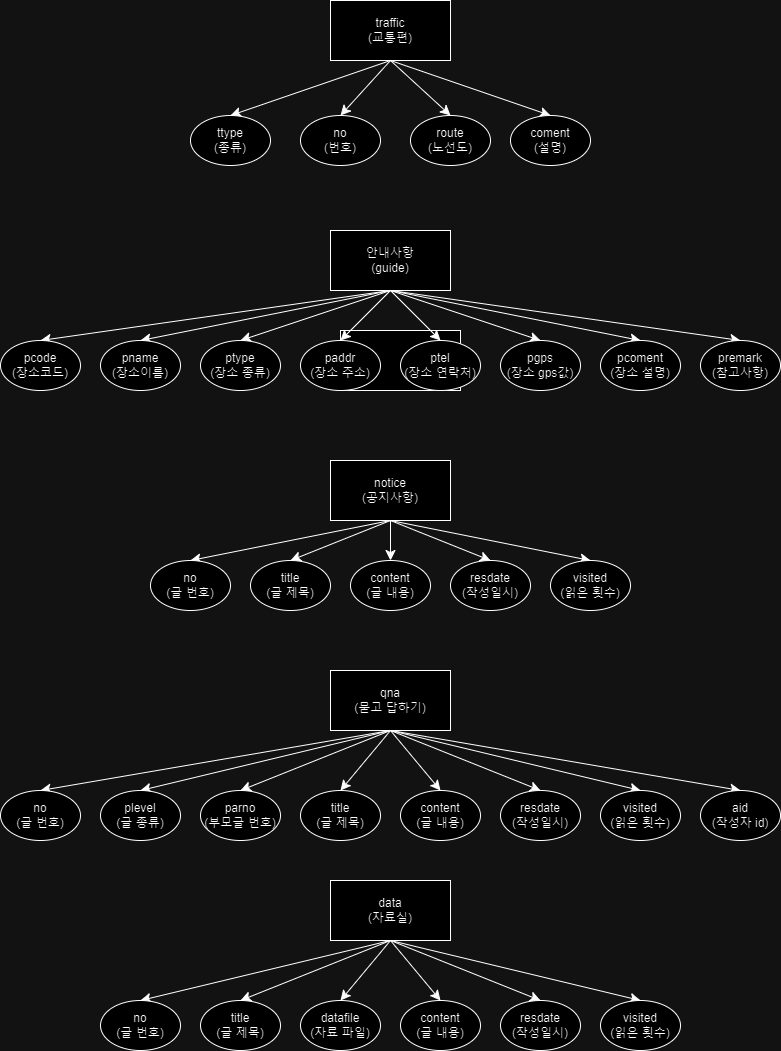

The diagram above was exported from draw.io. Its source (the exported page's mxGraphModel, read from the mxfile embedded in the PNG):
<mxGraphModel dx="1674" dy="830" grid="1" gridSize="10" guides="1" tooltips="1" connect="1" arrows="1" fold="1" page="1" pageScale="1" pageWidth="827" pageHeight="1169" math="0" shadow="0">
  <root>
    <mxCell id="0" />
    <mxCell id="1" parent="0" />
    <mxCell id="5orU53A0b2sqA4dqnFqH-1" value="" style="rounded=0;whiteSpace=wrap;html=1;" parent="1" vertex="1">
      <mxGeometry x="350" y="400" width="120" height="60" as="geometry" />
    </mxCell>
    <mxCell id="3YHKIk54glQ2s1RMrXVU-1" style="edgeStyle=none;curved=1;rounded=0;orthogonalLoop=1;jettySize=auto;html=1;exitX=0.5;exitY=1;exitDx=0;exitDy=0;entryX=0.5;entryY=0;entryDx=0;entryDy=0;fontSize=12;startSize=8;endSize=8;" edge="1" parent="1" source="3YHKIk54glQ2s1RMrXVU-5" target="3YHKIk54glQ2s1RMrXVU-6">
      <mxGeometry relative="1" as="geometry" />
    </mxCell>
    <mxCell id="3YHKIk54glQ2s1RMrXVU-2" style="edgeStyle=none;curved=1;rounded=0;orthogonalLoop=1;jettySize=auto;html=1;exitX=0.5;exitY=1;exitDx=0;exitDy=0;entryX=0.5;entryY=0;entryDx=0;entryDy=0;fontSize=12;startSize=8;endSize=8;" edge="1" parent="1" source="3YHKIk54glQ2s1RMrXVU-5" target="3YHKIk54glQ2s1RMrXVU-8">
      <mxGeometry relative="1" as="geometry" />
    </mxCell>
    <mxCell id="3YHKIk54glQ2s1RMrXVU-3" style="edgeStyle=none;curved=1;rounded=0;orthogonalLoop=1;jettySize=auto;html=1;exitX=0.5;exitY=1;exitDx=0;exitDy=0;entryX=0.5;entryY=0;entryDx=0;entryDy=0;fontSize=12;startSize=8;endSize=8;" edge="1" parent="1" source="3YHKIk54glQ2s1RMrXVU-5" target="3YHKIk54glQ2s1RMrXVU-7">
      <mxGeometry relative="1" as="geometry" />
    </mxCell>
    <mxCell id="3YHKIk54glQ2s1RMrXVU-4" style="edgeStyle=none;curved=1;rounded=0;orthogonalLoop=1;jettySize=auto;html=1;exitX=0.5;exitY=1;exitDx=0;exitDy=0;entryX=0.5;entryY=0;entryDx=0;entryDy=0;fontSize=12;startSize=8;endSize=8;" edge="1" parent="1" source="3YHKIk54glQ2s1RMrXVU-5" target="3YHKIk54glQ2s1RMrXVU-9">
      <mxGeometry relative="1" as="geometry" />
    </mxCell>
    <mxCell id="3YHKIk54glQ2s1RMrXVU-5" value="traffic&lt;br&gt;(교통편)" style="rounded=0;whiteSpace=wrap;html=1;" vertex="1" parent="1">
      <mxGeometry x="340" y="70" width="120" height="60" as="geometry" />
    </mxCell>
    <mxCell id="3YHKIk54glQ2s1RMrXVU-6" value="ttype&lt;br&gt;(종류)" style="ellipse;whiteSpace=wrap;html=1;" vertex="1" parent="1">
      <mxGeometry x="200" y="185" width="80" height="50" as="geometry" />
    </mxCell>
    <mxCell id="3YHKIk54glQ2s1RMrXVU-7" value="route&lt;br&gt;(노선도)" style="ellipse;whiteSpace=wrap;html=1;" vertex="1" parent="1">
      <mxGeometry x="420" y="185" width="80" height="50" as="geometry" />
    </mxCell>
    <mxCell id="3YHKIk54glQ2s1RMrXVU-8" value="no&lt;br&gt;(번호)" style="ellipse;whiteSpace=wrap;html=1;" vertex="1" parent="1">
      <mxGeometry x="310" y="185" width="80" height="50" as="geometry" />
    </mxCell>
    <mxCell id="3YHKIk54glQ2s1RMrXVU-9" value="coment&lt;br&gt;(설명)" style="ellipse;whiteSpace=wrap;html=1;" vertex="1" parent="1">
      <mxGeometry x="520" y="185" width="80" height="50" as="geometry" />
    </mxCell>
    <mxCell id="3YHKIk54glQ2s1RMrXVU-10" style="edgeStyle=none;curved=1;rounded=0;orthogonalLoop=1;jettySize=auto;html=1;exitX=0.5;exitY=1;exitDx=0;exitDy=0;entryX=0.5;entryY=0;entryDx=0;entryDy=0;fontSize=12;startSize=8;endSize=8;" edge="1" parent="1" source="3YHKIk54glQ2s1RMrXVU-18" target="3YHKIk54glQ2s1RMrXVU-19">
      <mxGeometry relative="1" as="geometry" />
    </mxCell>
    <mxCell id="3YHKIk54glQ2s1RMrXVU-11" style="edgeStyle=none;curved=1;rounded=0;orthogonalLoop=1;jettySize=auto;html=1;exitX=0.5;exitY=1;exitDx=0;exitDy=0;entryX=0.5;entryY=0;entryDx=0;entryDy=0;fontSize=12;startSize=8;endSize=8;" edge="1" parent="1" source="3YHKIk54glQ2s1RMrXVU-18" target="3YHKIk54glQ2s1RMrXVU-20">
      <mxGeometry relative="1" as="geometry" />
    </mxCell>
    <mxCell id="3YHKIk54glQ2s1RMrXVU-12" style="edgeStyle=none;curved=1;rounded=0;orthogonalLoop=1;jettySize=auto;html=1;exitX=0.5;exitY=1;exitDx=0;exitDy=0;entryX=0.5;entryY=0;entryDx=0;entryDy=0;fontSize=12;startSize=8;endSize=8;" edge="1" parent="1" source="3YHKIk54glQ2s1RMrXVU-18" target="3YHKIk54glQ2s1RMrXVU-21">
      <mxGeometry relative="1" as="geometry" />
    </mxCell>
    <mxCell id="3YHKIk54glQ2s1RMrXVU-13" style="edgeStyle=none;curved=1;rounded=0;orthogonalLoop=1;jettySize=auto;html=1;exitX=0.5;exitY=1;exitDx=0;exitDy=0;entryX=0.5;entryY=0;entryDx=0;entryDy=0;fontSize=12;startSize=8;endSize=8;" edge="1" parent="1" source="3YHKIk54glQ2s1RMrXVU-18" target="3YHKIk54glQ2s1RMrXVU-22">
      <mxGeometry relative="1" as="geometry" />
    </mxCell>
    <mxCell id="3YHKIk54glQ2s1RMrXVU-14" style="edgeStyle=none;curved=1;rounded=0;orthogonalLoop=1;jettySize=auto;html=1;exitX=0.5;exitY=1;exitDx=0;exitDy=0;entryX=0.5;entryY=0;entryDx=0;entryDy=0;fontSize=12;startSize=8;endSize=8;" edge="1" parent="1" source="3YHKIk54glQ2s1RMrXVU-18" target="3YHKIk54glQ2s1RMrXVU-23">
      <mxGeometry relative="1" as="geometry" />
    </mxCell>
    <mxCell id="3YHKIk54glQ2s1RMrXVU-15" style="edgeStyle=none;curved=1;rounded=0;orthogonalLoop=1;jettySize=auto;html=1;exitX=0.5;exitY=1;exitDx=0;exitDy=0;entryX=0.5;entryY=0;entryDx=0;entryDy=0;fontSize=12;startSize=8;endSize=8;" edge="1" parent="1" source="3YHKIk54glQ2s1RMrXVU-18" target="3YHKIk54glQ2s1RMrXVU-24">
      <mxGeometry relative="1" as="geometry" />
    </mxCell>
    <mxCell id="3YHKIk54glQ2s1RMrXVU-16" style="edgeStyle=none;curved=1;rounded=0;orthogonalLoop=1;jettySize=auto;html=1;exitX=0.5;exitY=1;exitDx=0;exitDy=0;entryX=0.5;entryY=0;entryDx=0;entryDy=0;fontSize=12;startSize=8;endSize=8;" edge="1" parent="1" source="3YHKIk54glQ2s1RMrXVU-18" target="3YHKIk54glQ2s1RMrXVU-25">
      <mxGeometry relative="1" as="geometry" />
    </mxCell>
    <mxCell id="3YHKIk54glQ2s1RMrXVU-17" style="edgeStyle=none;curved=1;rounded=0;orthogonalLoop=1;jettySize=auto;html=1;exitX=0.5;exitY=1;exitDx=0;exitDy=0;entryX=0.5;entryY=0;entryDx=0;entryDy=0;fontSize=12;startSize=8;endSize=8;" edge="1" parent="1" source="3YHKIk54glQ2s1RMrXVU-18" target="3YHKIk54glQ2s1RMrXVU-26">
      <mxGeometry relative="1" as="geometry" />
    </mxCell>
    <mxCell id="3YHKIk54glQ2s1RMrXVU-18" value="안내사항&lt;br&gt;(guide)" style="rounded=0;whiteSpace=wrap;html=1;" vertex="1" parent="1">
      <mxGeometry x="340" y="300" width="120" height="60" as="geometry" />
    </mxCell>
    <mxCell id="3YHKIk54glQ2s1RMrXVU-19" value="pcode&lt;br&gt;(장소코드)" style="ellipse;whiteSpace=wrap;html=1;" vertex="1" parent="1">
      <mxGeometry x="10" y="410" width="80" height="50" as="geometry" />
    </mxCell>
    <mxCell id="3YHKIk54glQ2s1RMrXVU-20" value="pname&lt;div&gt;(장소이름)&lt;/div&gt;" style="ellipse;whiteSpace=wrap;html=1;" vertex="1" parent="1">
      <mxGeometry x="110" y="410" width="80" height="50" as="geometry" />
    </mxCell>
    <mxCell id="3YHKIk54glQ2s1RMrXVU-21" value="ptype&lt;br&gt;(장소 종류)" style="ellipse;whiteSpace=wrap;html=1;" vertex="1" parent="1">
      <mxGeometry x="210" y="410" width="80" height="50" as="geometry" />
    </mxCell>
    <mxCell id="3YHKIk54glQ2s1RMrXVU-22" value="paddr&lt;div&gt;(장소 주소)&lt;/div&gt;" style="ellipse;whiteSpace=wrap;html=1;" vertex="1" parent="1">
      <mxGeometry x="310" y="410" width="80" height="50" as="geometry" />
    </mxCell>
    <mxCell id="3YHKIk54glQ2s1RMrXVU-23" value="ptel&lt;div&gt;(장소 연락처)&lt;/div&gt;" style="ellipse;whiteSpace=wrap;html=1;" vertex="1" parent="1">
      <mxGeometry x="410" y="410" width="80" height="50" as="geometry" />
    </mxCell>
    <mxCell id="3YHKIk54glQ2s1RMrXVU-24" value="pgps&lt;div&gt;(장소 gps값)&lt;/div&gt;" style="ellipse;whiteSpace=wrap;html=1;" vertex="1" parent="1">
      <mxGeometry x="510" y="410" width="80" height="50" as="geometry" />
    </mxCell>
    <mxCell id="3YHKIk54glQ2s1RMrXVU-25" value="pcoment&lt;div&gt;(장소 설명)&lt;/div&gt;" style="ellipse;whiteSpace=wrap;html=1;" vertex="1" parent="1">
      <mxGeometry x="610" y="410" width="80" height="50" as="geometry" />
    </mxCell>
    <mxCell id="3YHKIk54glQ2s1RMrXVU-26" value="premark&lt;div&gt;(참고사항)&lt;/div&gt;" style="ellipse;whiteSpace=wrap;html=1;" vertex="1" parent="1">
      <mxGeometry x="710" y="410" width="80" height="50" as="geometry" />
    </mxCell>
    <mxCell id="3YHKIk54glQ2s1RMrXVU-27" style="edgeStyle=none;curved=1;rounded=0;orthogonalLoop=1;jettySize=auto;html=1;exitX=0.5;exitY=1;exitDx=0;exitDy=0;entryX=0.5;entryY=0;entryDx=0;entryDy=0;fontSize=12;startSize=8;endSize=8;" edge="1" parent="1" source="3YHKIk54glQ2s1RMrXVU-32" target="3YHKIk54glQ2s1RMrXVU-33">
      <mxGeometry relative="1" as="geometry" />
    </mxCell>
    <mxCell id="3YHKIk54glQ2s1RMrXVU-28" style="edgeStyle=none;curved=1;rounded=0;orthogonalLoop=1;jettySize=auto;html=1;exitX=0.5;exitY=1;exitDx=0;exitDy=0;entryX=0.5;entryY=0;entryDx=0;entryDy=0;fontSize=12;startSize=8;endSize=8;" edge="1" parent="1" source="3YHKIk54glQ2s1RMrXVU-32" target="3YHKIk54glQ2s1RMrXVU-34">
      <mxGeometry relative="1" as="geometry" />
    </mxCell>
    <mxCell id="3YHKIk54glQ2s1RMrXVU-29" style="edgeStyle=none;curved=1;rounded=0;orthogonalLoop=1;jettySize=auto;html=1;exitX=0.5;exitY=1;exitDx=0;exitDy=0;entryX=0.5;entryY=0;entryDx=0;entryDy=0;fontSize=12;startSize=8;endSize=8;" edge="1" parent="1" source="3YHKIk54glQ2s1RMrXVU-32" target="3YHKIk54glQ2s1RMrXVU-35">
      <mxGeometry relative="1" as="geometry" />
    </mxCell>
    <mxCell id="3YHKIk54glQ2s1RMrXVU-30" style="edgeStyle=none;curved=1;rounded=0;orthogonalLoop=1;jettySize=auto;html=1;exitX=0.5;exitY=1;exitDx=0;exitDy=0;entryX=0.5;entryY=0;entryDx=0;entryDy=0;fontSize=12;startSize=8;endSize=8;" edge="1" parent="1" source="3YHKIk54glQ2s1RMrXVU-32" target="3YHKIk54glQ2s1RMrXVU-36">
      <mxGeometry relative="1" as="geometry" />
    </mxCell>
    <mxCell id="3YHKIk54glQ2s1RMrXVU-31" style="edgeStyle=none;curved=1;rounded=0;orthogonalLoop=1;jettySize=auto;html=1;exitX=0.5;exitY=1;exitDx=0;exitDy=0;entryX=0.5;entryY=0;entryDx=0;entryDy=0;fontSize=12;startSize=8;endSize=8;" edge="1" parent="1" source="3YHKIk54glQ2s1RMrXVU-32" target="3YHKIk54glQ2s1RMrXVU-37">
      <mxGeometry relative="1" as="geometry" />
    </mxCell>
    <mxCell id="3YHKIk54glQ2s1RMrXVU-32" value="notice&lt;div&gt;(공지사항)&lt;/div&gt;" style="rounded=0;whiteSpace=wrap;html=1;" vertex="1" parent="1">
      <mxGeometry x="340" y="530" width="120" height="60" as="geometry" />
    </mxCell>
    <mxCell id="3YHKIk54glQ2s1RMrXVU-33" value="no&lt;div&gt;(글 번호)&lt;/div&gt;" style="ellipse;whiteSpace=wrap;html=1;" vertex="1" parent="1">
      <mxGeometry x="160" y="630" width="80" height="50" as="geometry" />
    </mxCell>
    <mxCell id="3YHKIk54glQ2s1RMrXVU-34" value="&lt;span style=&quot;background-color: initial;&quot;&gt;title&lt;/span&gt;&lt;div&gt;&lt;span style=&quot;background-color: initial;&quot;&gt;(글 제목)&lt;/span&gt;&lt;/div&gt;" style="ellipse;whiteSpace=wrap;html=1;" vertex="1" parent="1">
      <mxGeometry x="260" y="630" width="80" height="50" as="geometry" />
    </mxCell>
    <mxCell id="3YHKIk54glQ2s1RMrXVU-35" value="content&lt;br&gt;&lt;div&gt;&lt;span style=&quot;background-color: initial;&quot;&gt;(글 내용)&lt;/span&gt;&lt;/div&gt;" style="ellipse;whiteSpace=wrap;html=1;" vertex="1" parent="1">
      <mxGeometry x="360" y="630" width="80" height="50" as="geometry" />
    </mxCell>
    <mxCell id="3YHKIk54glQ2s1RMrXVU-36" value="resdate&lt;div&gt;(작성일시)&lt;/div&gt;" style="ellipse;whiteSpace=wrap;html=1;" vertex="1" parent="1">
      <mxGeometry x="460" y="630" width="80" height="50" as="geometry" />
    </mxCell>
    <mxCell id="3YHKIk54glQ2s1RMrXVU-37" value="&lt;div&gt;visited&lt;/div&gt;&lt;div&gt;(읽은 횟수)&lt;/div&gt;" style="ellipse;whiteSpace=wrap;html=1;" vertex="1" parent="1">
      <mxGeometry x="560" y="630" width="80" height="50" as="geometry" />
    </mxCell>
    <mxCell id="3YHKIk54glQ2s1RMrXVU-38" style="edgeStyle=none;curved=1;rounded=0;orthogonalLoop=1;jettySize=auto;html=1;exitX=0.5;exitY=1;exitDx=0;exitDy=0;entryX=0.5;entryY=0;entryDx=0;entryDy=0;fontSize=12;startSize=8;endSize=8;" edge="1" parent="1" source="3YHKIk54glQ2s1RMrXVU-46" target="3YHKIk54glQ2s1RMrXVU-47">
      <mxGeometry relative="1" as="geometry" />
    </mxCell>
    <mxCell id="3YHKIk54glQ2s1RMrXVU-39" style="edgeStyle=none;curved=1;rounded=0;orthogonalLoop=1;jettySize=auto;html=1;exitX=0.5;exitY=1;exitDx=0;exitDy=0;entryX=0.5;entryY=0;entryDx=0;entryDy=0;fontSize=12;startSize=8;endSize=8;" edge="1" parent="1" source="3YHKIk54glQ2s1RMrXVU-46" target="3YHKIk54glQ2s1RMrXVU-49">
      <mxGeometry relative="1" as="geometry" />
    </mxCell>
    <mxCell id="3YHKIk54glQ2s1RMrXVU-40" style="edgeStyle=none;curved=1;rounded=0;orthogonalLoop=1;jettySize=auto;html=1;exitX=0.5;exitY=1;exitDx=0;exitDy=0;entryX=0.5;entryY=0;entryDx=0;entryDy=0;fontSize=12;startSize=8;endSize=8;" edge="1" parent="1" source="3YHKIk54glQ2s1RMrXVU-46" target="3YHKIk54glQ2s1RMrXVU-48">
      <mxGeometry relative="1" as="geometry" />
    </mxCell>
    <mxCell id="3YHKIk54glQ2s1RMrXVU-41" style="edgeStyle=none;curved=1;rounded=0;orthogonalLoop=1;jettySize=auto;html=1;exitX=0.5;exitY=1;exitDx=0;exitDy=0;entryX=0.5;entryY=0;entryDx=0;entryDy=0;fontSize=12;startSize=8;endSize=8;" edge="1" parent="1" source="3YHKIk54glQ2s1RMrXVU-46" target="3YHKIk54glQ2s1RMrXVU-50">
      <mxGeometry relative="1" as="geometry" />
    </mxCell>
    <mxCell id="3YHKIk54glQ2s1RMrXVU-42" style="edgeStyle=none;curved=1;rounded=0;orthogonalLoop=1;jettySize=auto;html=1;exitX=0.5;exitY=1;exitDx=0;exitDy=0;entryX=0.5;entryY=0;entryDx=0;entryDy=0;fontSize=12;startSize=8;endSize=8;" edge="1" parent="1" source="3YHKIk54glQ2s1RMrXVU-46" target="3YHKIk54glQ2s1RMrXVU-51">
      <mxGeometry relative="1" as="geometry" />
    </mxCell>
    <mxCell id="3YHKIk54glQ2s1RMrXVU-43" style="edgeStyle=none;curved=1;rounded=0;orthogonalLoop=1;jettySize=auto;html=1;exitX=0.5;exitY=1;exitDx=0;exitDy=0;entryX=0.5;entryY=0;entryDx=0;entryDy=0;fontSize=12;startSize=8;endSize=8;" edge="1" parent="1" source="3YHKIk54glQ2s1RMrXVU-46" target="3YHKIk54glQ2s1RMrXVU-52">
      <mxGeometry relative="1" as="geometry" />
    </mxCell>
    <mxCell id="3YHKIk54glQ2s1RMrXVU-44" style="edgeStyle=none;curved=1;rounded=0;orthogonalLoop=1;jettySize=auto;html=1;exitX=0.5;exitY=1;exitDx=0;exitDy=0;entryX=0.5;entryY=0;entryDx=0;entryDy=0;fontSize=12;startSize=8;endSize=8;" edge="1" parent="1" source="3YHKIk54glQ2s1RMrXVU-46" target="3YHKIk54glQ2s1RMrXVU-53">
      <mxGeometry relative="1" as="geometry" />
    </mxCell>
    <mxCell id="3YHKIk54glQ2s1RMrXVU-45" style="edgeStyle=none;curved=1;rounded=0;orthogonalLoop=1;jettySize=auto;html=1;exitX=0.5;exitY=1;exitDx=0;exitDy=0;entryX=0.5;entryY=0;entryDx=0;entryDy=0;fontSize=12;startSize=8;endSize=8;" edge="1" parent="1" source="3YHKIk54glQ2s1RMrXVU-46" target="3YHKIk54glQ2s1RMrXVU-54">
      <mxGeometry relative="1" as="geometry" />
    </mxCell>
    <mxCell id="3YHKIk54glQ2s1RMrXVU-46" value="&lt;div&gt;qna&lt;/div&gt;&lt;div&gt;(묻고 답하기)&lt;/div&gt;" style="rounded=0;whiteSpace=wrap;html=1;" vertex="1" parent="1">
      <mxGeometry x="340" y="740" width="120" height="60" as="geometry" />
    </mxCell>
    <mxCell id="3YHKIk54glQ2s1RMrXVU-47" value="no&lt;div&gt;(글 번호)&lt;/div&gt;" style="ellipse;whiteSpace=wrap;html=1;" vertex="1" parent="1">
      <mxGeometry x="10" y="860" width="80" height="50" as="geometry" />
    </mxCell>
    <mxCell id="3YHKIk54glQ2s1RMrXVU-48" value="parno&lt;br&gt;&lt;div&gt;&lt;span style=&quot;background-color: initial;&quot;&gt;(부모글 번호)&lt;/span&gt;&lt;/div&gt;" style="ellipse;whiteSpace=wrap;html=1;" vertex="1" parent="1">
      <mxGeometry x="210" y="860" width="80" height="50" as="geometry" />
    </mxCell>
    <mxCell id="3YHKIk54glQ2s1RMrXVU-49" value="plevel&lt;br&gt;&lt;div&gt;&lt;span style=&quot;background-color: initial;&quot;&gt;(글 종류)&lt;/span&gt;&lt;/div&gt;" style="ellipse;whiteSpace=wrap;html=1;" vertex="1" parent="1">
      <mxGeometry x="110" y="860" width="80" height="50" as="geometry" />
    </mxCell>
    <mxCell id="3YHKIk54glQ2s1RMrXVU-50" value="&lt;div&gt;title&lt;/div&gt;&lt;div&gt;(글 제목)&lt;/div&gt;" style="ellipse;whiteSpace=wrap;html=1;" vertex="1" parent="1">
      <mxGeometry x="310" y="860" width="80" height="50" as="geometry" />
    </mxCell>
    <mxCell id="3YHKIk54glQ2s1RMrXVU-51" value="&lt;div&gt;content&lt;/div&gt;&lt;div&gt;(글 내용)&lt;/div&gt;" style="ellipse;whiteSpace=wrap;html=1;" vertex="1" parent="1">
      <mxGeometry x="410" y="860" width="80" height="50" as="geometry" />
    </mxCell>
    <mxCell id="3YHKIk54glQ2s1RMrXVU-52" value="resdate&lt;div&gt;(작성일시)&lt;/div&gt;" style="ellipse;whiteSpace=wrap;html=1;" vertex="1" parent="1">
      <mxGeometry x="510" y="860" width="80" height="50" as="geometry" />
    </mxCell>
    <mxCell id="3YHKIk54glQ2s1RMrXVU-53" value="&lt;div&gt;visited&lt;/div&gt;&lt;div&gt;(읽은 횟수)&lt;/div&gt;" style="ellipse;whiteSpace=wrap;html=1;" vertex="1" parent="1">
      <mxGeometry x="610" y="860" width="80" height="50" as="geometry" />
    </mxCell>
    <mxCell id="3YHKIk54glQ2s1RMrXVU-54" value="&lt;div&gt;aid&lt;/div&gt;&lt;div&gt;(작성자 id)&lt;/div&gt;" style="ellipse;whiteSpace=wrap;html=1;" vertex="1" parent="1">
      <mxGeometry x="710" y="860" width="80" height="50" as="geometry" />
    </mxCell>
    <mxCell id="3YHKIk54glQ2s1RMrXVU-55" style="edgeStyle=none;curved=1;rounded=0;orthogonalLoop=1;jettySize=auto;html=1;exitX=0.5;exitY=1;exitDx=0;exitDy=0;entryX=0.5;entryY=0;entryDx=0;entryDy=0;fontSize=12;startSize=8;endSize=8;" edge="1" parent="1" source="3YHKIk54glQ2s1RMrXVU-61" target="3YHKIk54glQ2s1RMrXVU-62">
      <mxGeometry relative="1" as="geometry" />
    </mxCell>
    <mxCell id="3YHKIk54glQ2s1RMrXVU-56" style="edgeStyle=none;curved=1;rounded=0;orthogonalLoop=1;jettySize=auto;html=1;exitX=0.5;exitY=1;exitDx=0;exitDy=0;entryX=0.5;entryY=0;entryDx=0;entryDy=0;fontSize=12;startSize=8;endSize=8;" edge="1" parent="1" source="3YHKIk54glQ2s1RMrXVU-61" target="3YHKIk54glQ2s1RMrXVU-63">
      <mxGeometry relative="1" as="geometry" />
    </mxCell>
    <mxCell id="3YHKIk54glQ2s1RMrXVU-57" style="edgeStyle=none;curved=1;rounded=0;orthogonalLoop=1;jettySize=auto;html=1;exitX=0.5;exitY=1;exitDx=0;exitDy=0;entryX=0.5;entryY=0;entryDx=0;entryDy=0;fontSize=12;startSize=8;endSize=8;" edge="1" parent="1" source="3YHKIk54glQ2s1RMrXVU-61" target="3YHKIk54glQ2s1RMrXVU-64">
      <mxGeometry relative="1" as="geometry" />
    </mxCell>
    <mxCell id="3YHKIk54glQ2s1RMrXVU-58" style="edgeStyle=none;curved=1;rounded=0;orthogonalLoop=1;jettySize=auto;html=1;exitX=0.5;exitY=1;exitDx=0;exitDy=0;entryX=0.5;entryY=0;entryDx=0;entryDy=0;fontSize=12;startSize=8;endSize=8;" edge="1" parent="1" source="3YHKIk54glQ2s1RMrXVU-61" target="3YHKIk54glQ2s1RMrXVU-65">
      <mxGeometry relative="1" as="geometry" />
    </mxCell>
    <mxCell id="3YHKIk54glQ2s1RMrXVU-59" style="edgeStyle=none;curved=1;rounded=0;orthogonalLoop=1;jettySize=auto;html=1;exitX=0.5;exitY=1;exitDx=0;exitDy=0;entryX=0.5;entryY=0;entryDx=0;entryDy=0;fontSize=12;startSize=8;endSize=8;" edge="1" parent="1" source="3YHKIk54glQ2s1RMrXVU-61" target="3YHKIk54glQ2s1RMrXVU-66">
      <mxGeometry relative="1" as="geometry" />
    </mxCell>
    <mxCell id="3YHKIk54glQ2s1RMrXVU-60" style="edgeStyle=none;curved=1;rounded=0;orthogonalLoop=1;jettySize=auto;html=1;exitX=0.5;exitY=1;exitDx=0;exitDy=0;entryX=0.5;entryY=0;entryDx=0;entryDy=0;fontSize=12;startSize=8;endSize=8;" edge="1" parent="1" source="3YHKIk54glQ2s1RMrXVU-61" target="3YHKIk54glQ2s1RMrXVU-67">
      <mxGeometry relative="1" as="geometry" />
    </mxCell>
    <mxCell id="3YHKIk54glQ2s1RMrXVU-61" value="&lt;div&gt;data&lt;/div&gt;&lt;div&gt;(자료실)&lt;/div&gt;" style="rounded=0;whiteSpace=wrap;html=1;" vertex="1" parent="1">
      <mxGeometry x="340" y="950" width="120" height="60" as="geometry" />
    </mxCell>
    <mxCell id="3YHKIk54glQ2s1RMrXVU-62" value="no&lt;div&gt;(글 번호)&lt;/div&gt;" style="ellipse;whiteSpace=wrap;html=1;" vertex="1" parent="1">
      <mxGeometry x="110" y="1070" width="80" height="50" as="geometry" />
    </mxCell>
    <mxCell id="3YHKIk54glQ2s1RMrXVU-63" value="&lt;div&gt;title&lt;/div&gt;&lt;div&gt;(글 제목)&lt;/div&gt;" style="ellipse;whiteSpace=wrap;html=1;" vertex="1" parent="1">
      <mxGeometry x="210" y="1070" width="80" height="50" as="geometry" />
    </mxCell>
    <mxCell id="3YHKIk54glQ2s1RMrXVU-64" value="&lt;div&gt;content&lt;/div&gt;&lt;div&gt;(글 내용)&lt;/div&gt;" style="ellipse;whiteSpace=wrap;html=1;" vertex="1" parent="1">
      <mxGeometry x="410" y="1070" width="80" height="50" as="geometry" />
    </mxCell>
    <mxCell id="3YHKIk54glQ2s1RMrXVU-65" value="resdate&lt;div&gt;(작성일시)&lt;/div&gt;" style="ellipse;whiteSpace=wrap;html=1;" vertex="1" parent="1">
      <mxGeometry x="510" y="1070" width="80" height="50" as="geometry" />
    </mxCell>
    <mxCell id="3YHKIk54glQ2s1RMrXVU-66" value="&lt;div&gt;visited&lt;/div&gt;&lt;div&gt;(읽은 횟수)&lt;/div&gt;" style="ellipse;whiteSpace=wrap;html=1;" vertex="1" parent="1">
      <mxGeometry x="610" y="1070" width="80" height="50" as="geometry" />
    </mxCell>
    <mxCell id="3YHKIk54glQ2s1RMrXVU-67" value="&lt;div&gt;datafile&lt;/div&gt;&lt;div&gt;(자료 파일)&lt;/div&gt;" style="ellipse;whiteSpace=wrap;html=1;" vertex="1" parent="1">
      <mxGeometry x="310" y="1070" width="80" height="50" as="geometry" />
    </mxCell>
  </root>
</mxGraphModel>